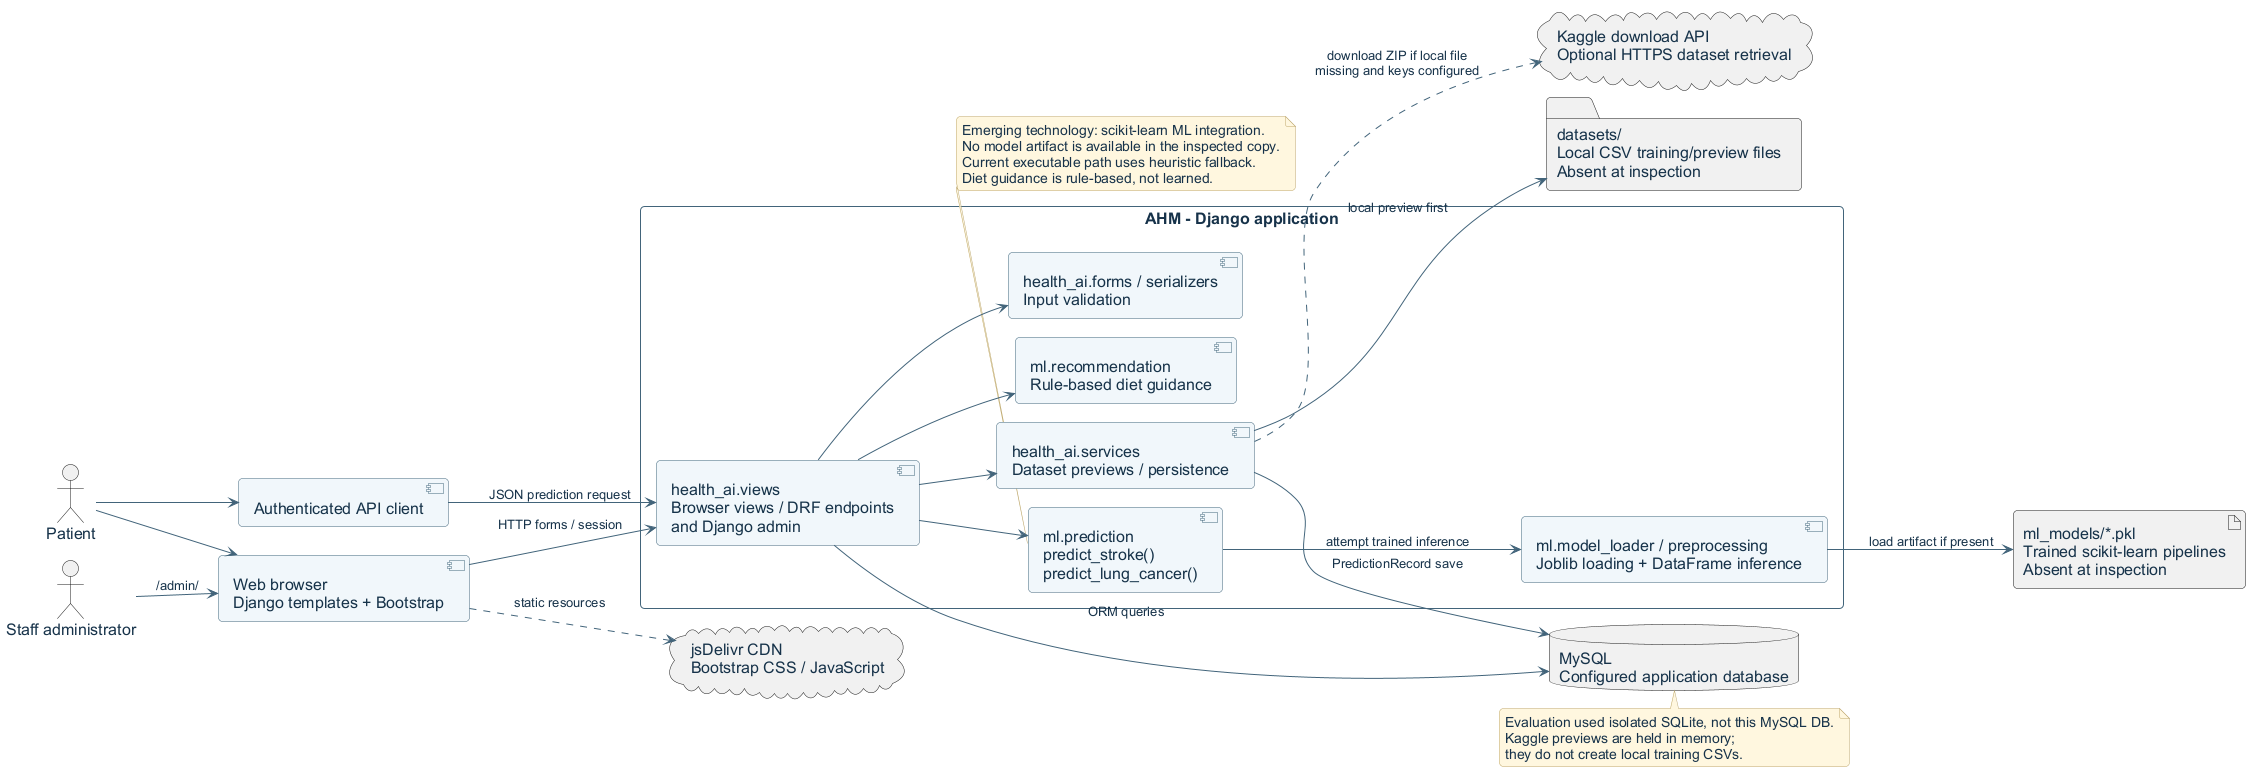

The diagram above was rendered by PlantUML. Its source (embedded in the PNG):
@startuml
!pragma layout smetana
skinparam backgroundColor white
skinparam shadowing false
skinparam defaultFontName Arial
skinparam defaultFontSize 16
skinparam defaultFontColor #17334A
skinparam ArrowColor #42647A
skinparam ArrowFontSize 13
skinparam roundcorner 8
skinparam nodesep 35
skinparam ranksep 45
skinparam classAttributeIconSize 0
skinparam classBackgroundColor #F0F7FA
skinparam classBorderColor #42647A
skinparam componentBackgroundColor #F0F7FA
skinparam componentBorderColor #42647A
skinparam rectangleBorderColor #42647A
skinparam usecaseBackgroundColor #F0F7FA
skinparam usecaseBorderColor #42647A
skinparam noteBackgroundColor #FFF6DE
skinparam noteBorderColor #BCA76D
skinparam noteFontSize 14
skinparam packageStyle rectangle
left to right direction
actor "Patient" as Patient
actor "Staff administrator" as Admin
component "Web browser\nDjango templates + Bootstrap" as Browser
component "Authenticated API client" as APIClient
rectangle "AHM - Django application" {
 component "health_ai.views\nBrowser views / DRF endpoints\nand Django admin" as Views
 component "health_ai.forms / serializers\nInput validation" as Forms
 component "health_ai.services\nDataset previews / persistence" as Services
 component "ml.prediction\npredict_stroke()\npredict_lung_cancer()" as Predictor
 component "ml.model_loader / preprocessing\nJoblib loading + DataFrame inference" as Adapter
 component "ml.recommendation\nRule-based diet guidance" as Diet
}
database "MySQL\nConfigured application database" as DB
folder "datasets/\nLocal CSV training/preview files\nAbsent at inspection" as CSV
artifact "ml_models/*.pkl\nTrained scikit-learn pipelines\nAbsent at inspection" as Models
cloud "Kaggle download API\nOptional HTTPS dataset retrieval" as Kaggle
cloud "jsDelivr CDN\nBootstrap CSS / JavaScript" as CDN
Patient --> Browser
Patient --> APIClient
Admin --> Browser : /admin/
Browser --> Views : HTTP forms / session
APIClient --> Views : JSON prediction request
Browser ..> CDN : static resources
Views --> Forms
Views --> Services
Views --> Predictor
Views --> Diet
Views --> DB : ORM queries
Services --> DB : PredictionRecord save
Services --> CSV : local preview first
Services ..> Kaggle : download ZIP if local file\nmissing and keys configured
Predictor --> Adapter : attempt trained inference
Adapter --> Models : load artifact if present
note bottom of Predictor
Emerging technology: scikit-learn ML integration.
No model artifact is available in the inspected copy.
Current executable path uses heuristic fallback.
Diet guidance is rule-based, not learned.
end note
note bottom of DB
Evaluation used isolated SQLite, not this MySQL DB.
Kaggle previews are held in memory;
they do not create local training CSVs.
end note
@enduml